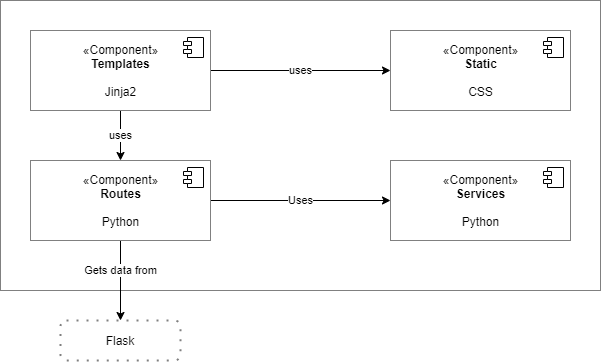

The diagram above was exported from draw.io. Its source (the exported page's mxGraphModel, read from the mxfile embedded in the PNG):
<mxGraphModel dx="1422" dy="794" grid="1" gridSize="10" guides="1" tooltips="1" connect="1" arrows="1" fold="1" page="1" pageScale="1" pageWidth="827" pageHeight="1169" math="0" shadow="0">
  <root>
    <mxCell id="LJzC8F6fqM0K9r1YoKOR-0" />
    <mxCell id="LJzC8F6fqM0K9r1YoKOR-1" parent="LJzC8F6fqM0K9r1YoKOR-0" />
    <mxCell id="rw-9mAN9dDDd5jsnfyjn-1" value="" style="rounded=0;whiteSpace=wrap;html=1;glass=0;strokeColor=#808080;" vertex="1" parent="LJzC8F6fqM0K9r1YoKOR-1">
      <mxGeometry x="20" y="20" width="600" height="290" as="geometry" />
    </mxCell>
    <mxCell id="rw-9mAN9dDDd5jsnfyjn-5" value="Flask" style="shape=ext;rounded=1;html=1;whiteSpace=wrap;dashed=1;dashPattern=1 4;glass=0;strokeColor=#808080;strokeWidth=2;" vertex="1" parent="LJzC8F6fqM0K9r1YoKOR-1">
      <mxGeometry x="80" y="340" width="120" height="40" as="geometry" />
    </mxCell>
    <mxCell id="nr9MnSNrBQDSKwDb_jrG-2" value="uses" style="edgeStyle=orthogonalEdgeStyle;rounded=0;orthogonalLoop=1;jettySize=auto;html=1;entryX=0;entryY=0.5;entryDx=0;entryDy=0;" edge="1" parent="LJzC8F6fqM0K9r1YoKOR-1" source="rw-9mAN9dDDd5jsnfyjn-6" target="nr9MnSNrBQDSKwDb_jrG-0">
      <mxGeometry relative="1" as="geometry" />
    </mxCell>
    <mxCell id="nr9MnSNrBQDSKwDb_jrG-3" value="Gets data from" style="edgeStyle=orthogonalEdgeStyle;rounded=0;orthogonalLoop=1;jettySize=auto;html=1;exitX=0.5;exitY=1;exitDx=0;exitDy=0;" edge="1" parent="LJzC8F6fqM0K9r1YoKOR-1" source="sm8TqG0msyFZaNR-VzQz-0" target="rw-9mAN9dDDd5jsnfyjn-5">
      <mxGeometry x="-0.25" relative="1" as="geometry">
        <mxPoint as="offset" />
      </mxGeometry>
    </mxCell>
    <mxCell id="sm8TqG0msyFZaNR-VzQz-2" value="uses" style="edgeStyle=orthogonalEdgeStyle;rounded=0;orthogonalLoop=1;jettySize=auto;html=1;entryX=0.5;entryY=0;entryDx=0;entryDy=0;" edge="1" parent="LJzC8F6fqM0K9r1YoKOR-1" source="rw-9mAN9dDDd5jsnfyjn-6" target="sm8TqG0msyFZaNR-VzQz-0">
      <mxGeometry relative="1" as="geometry" />
    </mxCell>
    <mxCell id="rw-9mAN9dDDd5jsnfyjn-6" value="«Component»&lt;br&gt;&lt;b&gt;Templates&lt;/b&gt;&lt;br&gt;&lt;br&gt;Jinja2" style="html=1;dropTarget=0;rounded=0;glass=0;strokeColor=#808080;" vertex="1" parent="LJzC8F6fqM0K9r1YoKOR-1">
      <mxGeometry x="50" y="50" width="180" height="80" as="geometry" />
    </mxCell>
    <mxCell id="rw-9mAN9dDDd5jsnfyjn-7" value="" style="shape=component;jettyWidth=8;jettyHeight=4;" vertex="1" parent="rw-9mAN9dDDd5jsnfyjn-6">
      <mxGeometry x="1" width="20" height="20" relative="1" as="geometry">
        <mxPoint x="-27" y="7" as="offset" />
      </mxGeometry>
    </mxCell>
    <mxCell id="nr9MnSNrBQDSKwDb_jrG-0" value="«Component»&lt;br&gt;&lt;b&gt;Static&lt;/b&gt;&lt;br&gt;&lt;br&gt;CSS" style="html=1;dropTarget=0;rounded=0;glass=0;strokeColor=#808080;" vertex="1" parent="LJzC8F6fqM0K9r1YoKOR-1">
      <mxGeometry x="410" y="50" width="180" height="80" as="geometry" />
    </mxCell>
    <mxCell id="nr9MnSNrBQDSKwDb_jrG-1" value="" style="shape=component;jettyWidth=8;jettyHeight=4;" vertex="1" parent="nr9MnSNrBQDSKwDb_jrG-0">
      <mxGeometry x="1" width="20" height="20" relative="1" as="geometry">
        <mxPoint x="-27" y="7" as="offset" />
      </mxGeometry>
    </mxCell>
    <mxCell id="C3feLTDZ32TT8pjZ-HD7-2" value="Uses" style="edgeStyle=orthogonalEdgeStyle;rounded=0;orthogonalLoop=1;jettySize=auto;html=1;" edge="1" parent="LJzC8F6fqM0K9r1YoKOR-1" source="sm8TqG0msyFZaNR-VzQz-0" target="C3feLTDZ32TT8pjZ-HD7-0">
      <mxGeometry relative="1" as="geometry" />
    </mxCell>
    <mxCell id="sm8TqG0msyFZaNR-VzQz-0" value="«Component»&lt;br&gt;&lt;b&gt;Routes&lt;br&gt;&lt;/b&gt;&lt;br&gt;Python" style="html=1;dropTarget=0;rounded=0;glass=0;strokeColor=#808080;" vertex="1" parent="LJzC8F6fqM0K9r1YoKOR-1">
      <mxGeometry x="50" y="180" width="180" height="80" as="geometry" />
    </mxCell>
    <mxCell id="sm8TqG0msyFZaNR-VzQz-1" value="" style="shape=component;jettyWidth=8;jettyHeight=4;" vertex="1" parent="sm8TqG0msyFZaNR-VzQz-0">
      <mxGeometry x="1" width="20" height="20" relative="1" as="geometry">
        <mxPoint x="-27" y="7" as="offset" />
      </mxGeometry>
    </mxCell>
    <mxCell id="C3feLTDZ32TT8pjZ-HD7-0" value="«Component»&lt;br&gt;&lt;b&gt;Services&lt;br&gt;&lt;/b&gt;&lt;br&gt;Python" style="html=1;dropTarget=0;rounded=0;glass=0;strokeColor=#808080;" vertex="1" parent="LJzC8F6fqM0K9r1YoKOR-1">
      <mxGeometry x="410" y="180" width="180" height="80" as="geometry" />
    </mxCell>
    <mxCell id="C3feLTDZ32TT8pjZ-HD7-1" value="" style="shape=component;jettyWidth=8;jettyHeight=4;" vertex="1" parent="C3feLTDZ32TT8pjZ-HD7-0">
      <mxGeometry x="1" width="20" height="20" relative="1" as="geometry">
        <mxPoint x="-27" y="7" as="offset" />
      </mxGeometry>
    </mxCell>
  </root>
</mxGraphModel>